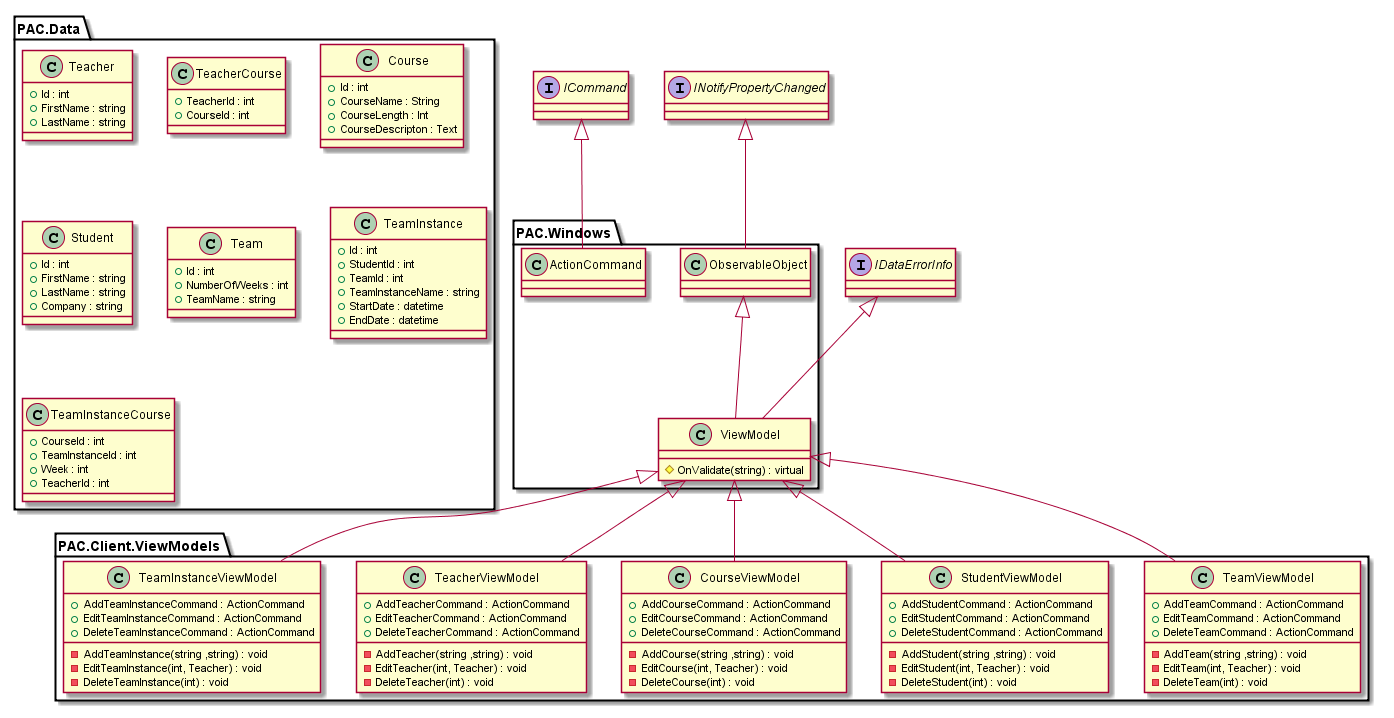

The diagram above was rendered by PlantUML. Its source (embedded in the PNG):
@startuml

class PAC.Windows.ViewModel {
# OnValidate(string) : virtual
}

class PAC.Windows.ObservableObject {
}

class PAC.Windows.ActionCommand {
}

class PAC.Data.Teacher {
+ Id : int
+ FirstName : string
+ LastName : string
}

class PAC.Data.TeacherCourse {
+ TeacherId : int
+ CourseId : int
}

class PAC.Data.Course {
+ Id : int
+ CourseName : String
+ CourseLength : Int
+ CourseDescripton : Text
}

class PAC.Data.Student {
+ Id : int
+ FirstName : string
+ LastName : string
+ Company : string
}

class PAC.Data.Team {
+ Id : int
+ NumberOfWeeks : int
+ TeamName : string
}

class PAC.Data.TeamInstance {
+ Id : int
+ StudentId : int
+ TeamId : int
+ TeamInstanceName : string
+ StartDate : datetime
+ EndDate : datetime
}

class PAC.Data.TeamInstanceCourse {
+ CourseId : int
+ TeamInstanceId : int
+ Week : int
+ TeacherId : int
}

class PAC.Client.ViewModels.TeamViewModel {
+ AddTeamCommand : ActionCommand
+ EditTeamCommand : ActionCommand
+ DeleteTeamCommand : ActionCommand
- AddTeam(string ,string) : void
- EditTeam(int, Teacher) : void
- DeleteTeam(int) : void
}

class PAC.Client.ViewModels.StudentViewModel {
+ AddStudentCommand : ActionCommand
+ EditStudentCommand : ActionCommand
+ DeleteStudentCommand : ActionCommand
- AddStudent(string ,string) : void
- EditStudent(int, Teacher) : void
- DeleteStudent(int) : void
}

class PAC.Client.ViewModels.CourseViewModel {
+ AddCourseCommand : ActionCommand
+ EditCourseCommand : ActionCommand
+ DeleteCourseCommand : ActionCommand
- AddCourse(string ,string) : void
- EditCourse(int, Teacher) : void
- DeleteCourse(int) : void
}

class PAC.Client.ViewModels.TeacherViewModel {
+ AddTeacherCommand : ActionCommand
+ EditTeacherCommand : ActionCommand
+ DeleteTeacherCommand : ActionCommand
- AddTeacher(string ,string) : void
- EditTeacher(int, Teacher) : void
- DeleteTeacher(int) : void
}

class PAC.Client.ViewModels.TeamInstanceViewModel {
+ AddTeamInstanceCommand : ActionCommand
+ EditTeamInstanceCommand : ActionCommand
+ DeleteTeamInstanceCommand : ActionCommand
- AddTeamInstance(string ,string) : void
- EditTeamInstance(int, Teacher) : void
- DeleteTeamInstance(int) : void
}

interface ICommand
interface IDataErrorInfo
interface INotifyPropertyChanged

INotifyPropertyChanged <|-- PAC.Windows.ObservableObject
IDataErrorInfo <|-- PAC.Windows.ViewModel
ICommand <|-- PAC.Windows.ActionCommand
PAC.Windows.ViewModel <|-- PAC.Client.ViewModels.TeacherViewModel
PAC.Windows.ViewModel <|-- PAC.Client.ViewModels.StudentViewModel
PAC.Windows.ViewModel <|-- PAC.Client.ViewModels.CourseViewModel
PAC.Windows.ViewModel <|-- PAC.Client.ViewModels.TeamViewModel
PAC.Windows.ViewModel <|-- PAC.Client.ViewModels.TeamInstanceViewModel
PAC.Windows.ObservableObject <|-- PAC.Windows.ViewModel





@enduml